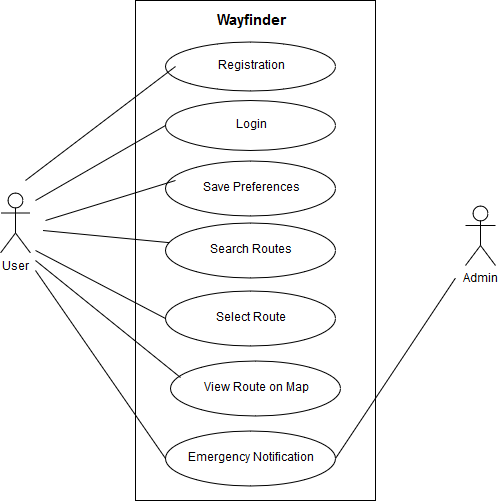

The diagram above was exported from draw.io. Its source (the exported page's mxGraphModel, read from the mxfile embedded in the PNG):
<mxGraphModel dx="840" dy="481" grid="1" gridSize="10" guides="1" tooltips="1" connect="1" arrows="1" fold="1" page="1" pageScale="1" pageWidth="850" pageHeight="1100" math="0" shadow="0">
  <root>
    <mxCell id="0" />
    <mxCell id="1" parent="0" />
    <mxCell id="hVD8W1X18a404J0pnrra-2" value="" style="rounded=0;whiteSpace=wrap;html=1;" vertex="1" parent="1">
      <mxGeometry x="300" y="20" width="240" height="500" as="geometry" />
    </mxCell>
    <mxCell id="hVD8W1X18a404J0pnrra-3" value="&lt;font style=&quot;font-size: 15px&quot;&gt;&lt;b&gt;Wayfinder&lt;/b&gt;&lt;/font&gt;" style="text;html=1;strokeColor=none;fillColor=none;align=center;verticalAlign=middle;whiteSpace=wrap;rounded=0;" vertex="1" parent="1">
      <mxGeometry x="350" y="30" width="130" height="20" as="geometry" />
    </mxCell>
    <mxCell id="hVD8W1X18a404J0pnrra-4" value="User" style="shape=umlActor;verticalLabelPosition=bottom;labelBackgroundColor=#ffffff;verticalAlign=top;html=1;outlineConnect=0;" vertex="1" parent="1">
      <mxGeometry x="165" y="212.5" width="30" height="60" as="geometry" />
    </mxCell>
    <mxCell id="hVD8W1X18a404J0pnrra-5" value="Admin" style="shape=umlActor;verticalLabelPosition=bottom;labelBackgroundColor=#ffffff;verticalAlign=top;html=1;outlineConnect=0;" vertex="1" parent="1">
      <mxGeometry x="630" y="225" width="30" height="60" as="geometry" />
    </mxCell>
    <mxCell id="hVD8W1X18a404J0pnrra-10" value="Registration" style="ellipse;whiteSpace=wrap;html=1;" vertex="1" parent="1">
      <mxGeometry x="330" y="61" width="170" height="49" as="geometry" />
    </mxCell>
    <mxCell id="hVD8W1X18a404J0pnrra-12" value="Login" style="ellipse;whiteSpace=wrap;html=1;" vertex="1" parent="1">
      <mxGeometry x="330" y="120" width="170" height="50" as="geometry" />
    </mxCell>
    <mxCell id="hVD8W1X18a404J0pnrra-13" value="Save Preferences" style="ellipse;whiteSpace=wrap;html=1;" vertex="1" parent="1">
      <mxGeometry x="330" y="180" width="170" height="55" as="geometry" />
    </mxCell>
    <mxCell id="hVD8W1X18a404J0pnrra-14" value="Search Routes" style="ellipse;whiteSpace=wrap;html=1;" vertex="1" parent="1">
      <mxGeometry x="330" y="242.5" width="170" height="55" as="geometry" />
    </mxCell>
    <mxCell id="hVD8W1X18a404J0pnrra-15" value="Select Route" style="ellipse;whiteSpace=wrap;html=1;" vertex="1" parent="1">
      <mxGeometry x="330" y="310" width="170" height="55" as="geometry" />
    </mxCell>
    <mxCell id="hVD8W1X18a404J0pnrra-16" value="View Route on Map" style="ellipse;whiteSpace=wrap;html=1;" vertex="1" parent="1">
      <mxGeometry x="335" y="380" width="170" height="55" as="geometry" />
    </mxCell>
    <mxCell id="hVD8W1X18a404J0pnrra-17" value="Emergency Notification" style="ellipse;whiteSpace=wrap;html=1;" vertex="1" parent="1">
      <mxGeometry x="330" y="450" width="170" height="55" as="geometry" />
    </mxCell>
    <mxCell id="hVD8W1X18a404J0pnrra-20" value="" style="endArrow=none;html=1;" edge="1" parent="1">
      <mxGeometry width="50" height="50" relative="1" as="geometry">
        <mxPoint x="190" y="200" as="sourcePoint" />
        <mxPoint x="340" y="86" as="targetPoint" />
      </mxGeometry>
    </mxCell>
    <mxCell id="hVD8W1X18a404J0pnrra-21" value="" style="endArrow=none;html=1;entryX=0;entryY=0.5;entryDx=0;entryDy=0;" edge="1" parent="1" target="hVD8W1X18a404J0pnrra-12">
      <mxGeometry width="50" height="50" relative="1" as="geometry">
        <mxPoint x="200" y="220" as="sourcePoint" />
        <mxPoint x="250" y="200" as="targetPoint" />
      </mxGeometry>
    </mxCell>
    <mxCell id="hVD8W1X18a404J0pnrra-22" value="" style="endArrow=none;html=1;exitX=1;exitY=0.5;exitDx=0;exitDy=0;" edge="1" parent="1" source="hVD8W1X18a404J0pnrra-17">
      <mxGeometry width="50" height="50" relative="1" as="geometry">
        <mxPoint x="570" y="347.5" as="sourcePoint" />
        <mxPoint x="620" y="297.5" as="targetPoint" />
      </mxGeometry>
    </mxCell>
    <mxCell id="hVD8W1X18a404J0pnrra-23" value="" style="endArrow=none;html=1;entryX=0.059;entryY=0.364;entryDx=0;entryDy=0;entryPerimeter=0;" edge="1" parent="1" target="hVD8W1X18a404J0pnrra-13">
      <mxGeometry width="50" height="50" relative="1" as="geometry">
        <mxPoint x="210" y="240" as="sourcePoint" />
        <mxPoint x="270" y="220" as="targetPoint" />
      </mxGeometry>
    </mxCell>
    <mxCell id="hVD8W1X18a404J0pnrra-24" value="" style="endArrow=none;html=1;" edge="1" parent="1" target="hVD8W1X18a404J0pnrra-14">
      <mxGeometry width="50" height="50" relative="1" as="geometry">
        <mxPoint x="207.5" y="250" as="sourcePoint" />
        <mxPoint x="287.5" y="260" as="targetPoint" />
      </mxGeometry>
    </mxCell>
    <mxCell id="hVD8W1X18a404J0pnrra-25" value="" style="endArrow=none;html=1;entryX=0;entryY=0.5;entryDx=0;entryDy=0;" edge="1" parent="1" target="hVD8W1X18a404J0pnrra-15">
      <mxGeometry width="50" height="50" relative="1" as="geometry">
        <mxPoint x="200" y="270" as="sourcePoint" />
        <mxPoint x="280" y="284.5" as="targetPoint" />
      </mxGeometry>
    </mxCell>
    <mxCell id="hVD8W1X18a404J0pnrra-26" value="" style="endArrow=none;html=1;entryX=0.059;entryY=0.309;entryDx=0;entryDy=0;entryPerimeter=0;" edge="1" parent="1" target="hVD8W1X18a404J0pnrra-16">
      <mxGeometry width="50" height="50" relative="1" as="geometry">
        <mxPoint x="200" y="280" as="sourcePoint" />
        <mxPoint x="260" y="370" as="targetPoint" />
      </mxGeometry>
    </mxCell>
    <mxCell id="hVD8W1X18a404J0pnrra-27" value="" style="endArrow=none;html=1;exitX=0;exitY=0.5;exitDx=0;exitDy=0;" edge="1" parent="1" source="hVD8W1X18a404J0pnrra-17">
      <mxGeometry width="50" height="50" relative="1" as="geometry">
        <mxPoint x="160" y="450" as="sourcePoint" />
        <mxPoint x="200" y="290" as="targetPoint" />
      </mxGeometry>
    </mxCell>
  </root>
</mxGraphModel>